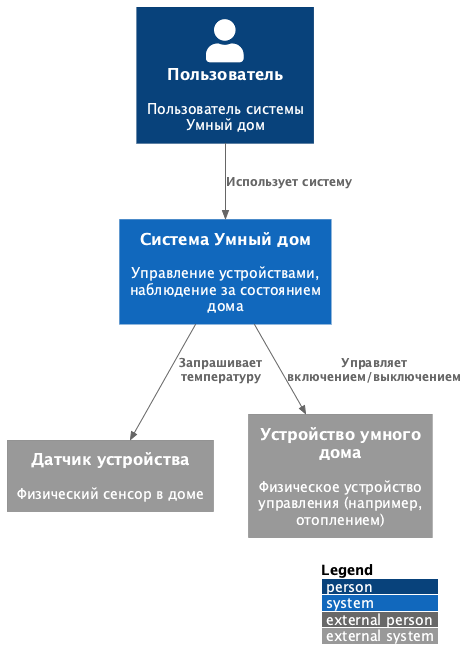

The diagram above was rendered by PlantUML. Its source (embedded in the PNG):
@startuml WarmHouseContext
!include https://raw.githubusercontent.com/plantuml-stdlib/C4-PlantUML/master/C4_Context.puml

LAYOUT_WITH_LEGEND()

Person(user, "Пользователь", "Пользователь системы Умный дом")

System(system, "Система Умный дом", "Управление устройствами, наблюдение за состоянием дома")

System_Ext(sensor, "Датчик устройства", "Физический сенсор в доме")
System_Ext(heater, "Устройство умного дома", "Физическое устройство управления (например, отоплением)")

Rel(user, system, "Использует систему")
Rel(system, sensor, "Запрашивает температуру")
Rel(system, heater, "Управляет включением/выключением")

@enduml